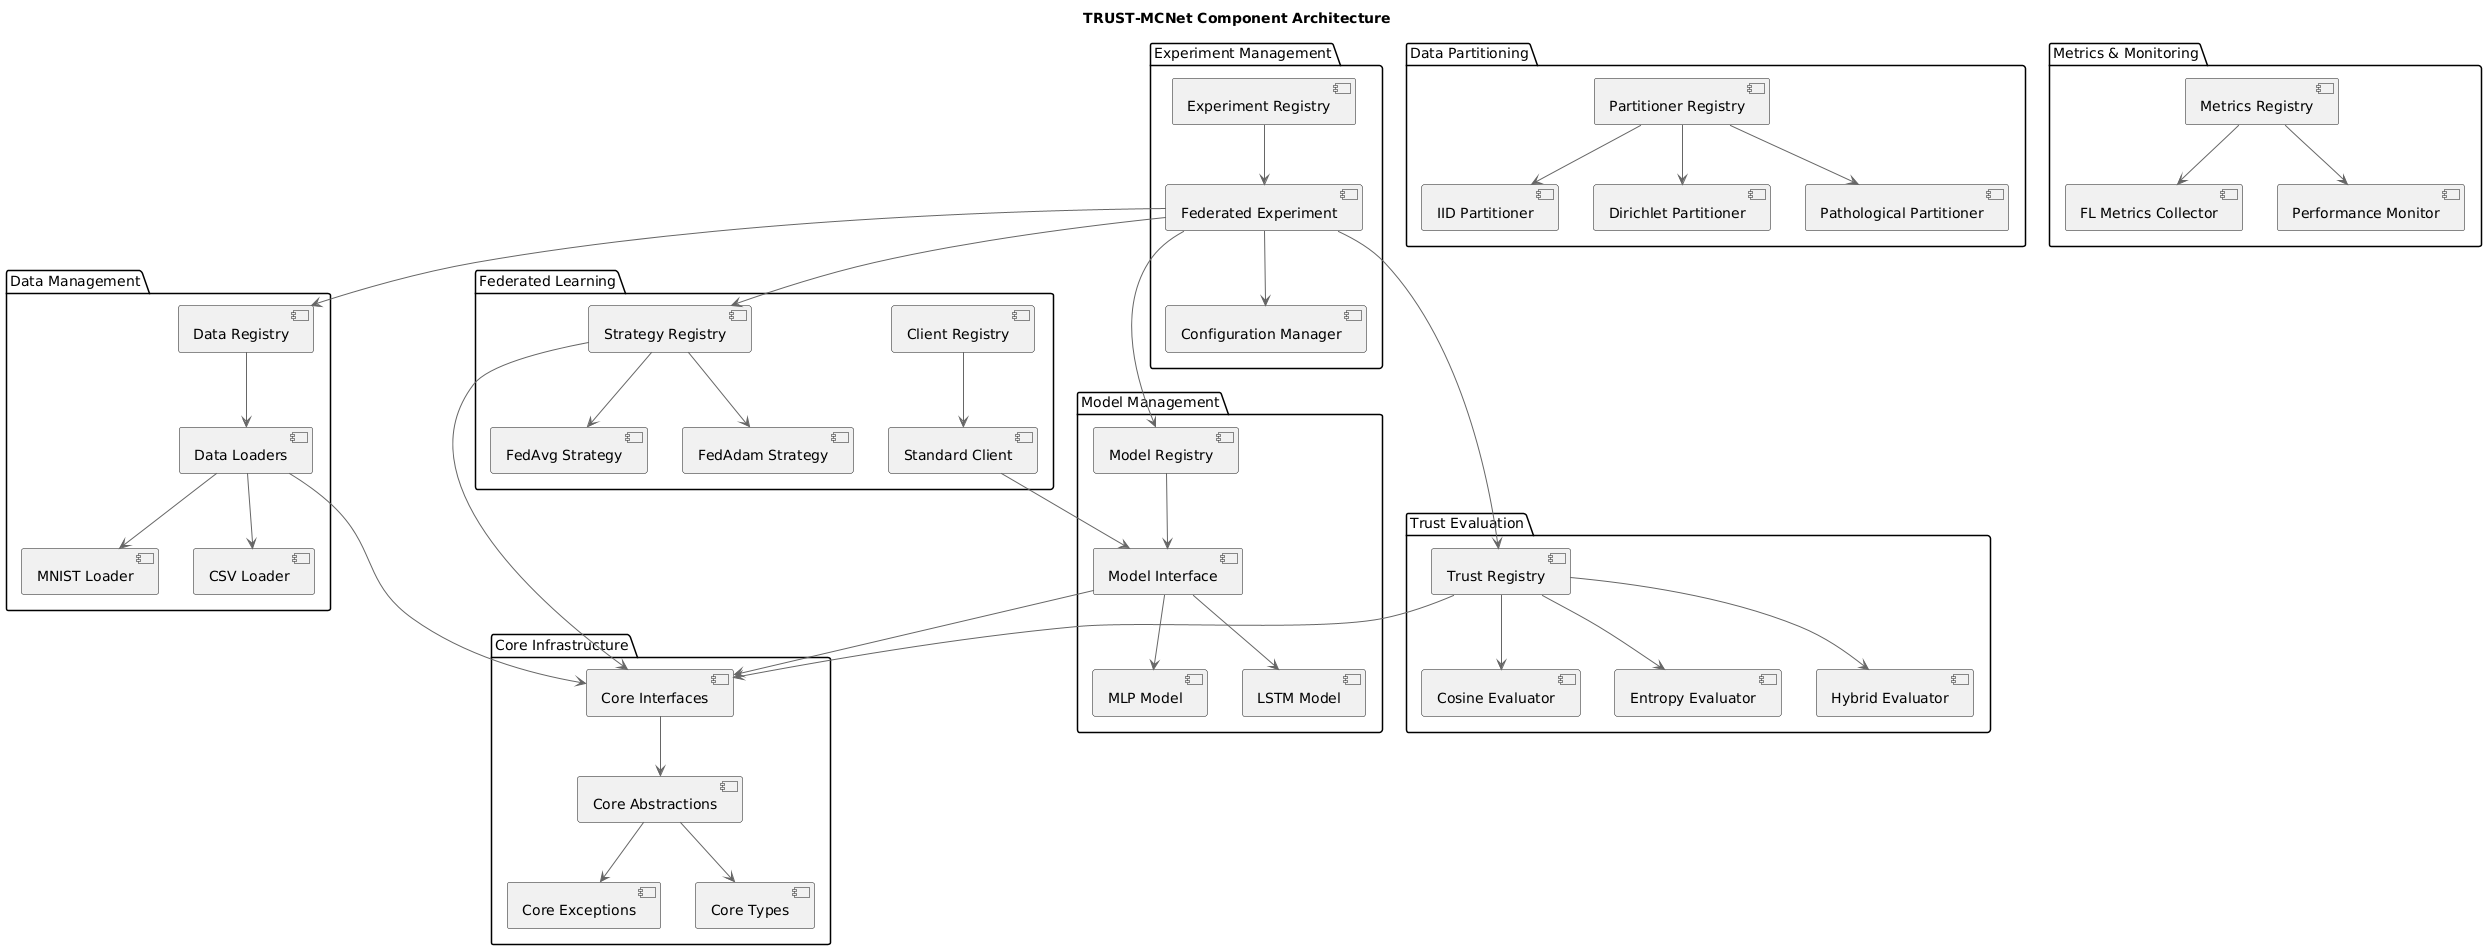

The diagram above was rendered by PlantUML. Its source (embedded in the PNG):
@startuml
!include <C4/C4_Component>

title TRUST-MCNet Component Architecture

package "Core Infrastructure" {
    component [Core Interfaces] as core_interfaces
    component [Core Abstractions] as core_abstractions
    component [Core Exceptions] as core_exceptions
    component [Core Types] as core_types
}

package "Data Management" {
    component [Data Loaders] as data_loaders
    component [Data Registry] as data_registry
    component [MNIST Loader] as mnist_loader
    component [CSV Loader] as csv_loader
}

package "Model Management" {
    component [Model Registry] as model_registry
    component [MLP Model] as mlp_model
    component [LSTM Model] as lstm_model
    component [Model Interface] as model_interface
}

package "Federated Learning" {
    component [Strategy Registry] as strategy_registry
    component [FedAvg Strategy] as fedavg_strategy
    component [FedAdam Strategy] as fedadam_strategy
    component [Client Registry] as client_registry
    component [Standard Client] as standard_client
}

package "Trust Evaluation" {
    component [Trust Registry] as trust_registry
    component [Cosine Evaluator] as cosine_evaluator
    component [Entropy Evaluator] as entropy_evaluator
    component [Hybrid Evaluator] as hybrid_evaluator
}

package "Data Partitioning" {
    component [Partitioner Registry] as partitioner_registry
    component [IID Partitioner] as iid_partitioner
    component [Dirichlet Partitioner] as dirichlet_partitioner
    component [Pathological Partitioner] as pathological_partitioner
}

package "Metrics & Monitoring" {
    component [Metrics Registry] as metrics_registry
    component [FL Metrics Collector] as fl_metrics_collector
    component [Performance Monitor] as performance_monitor
}

package "Experiment Management" {
    component [Experiment Registry] as experiment_registry
    component [Federated Experiment] as federated_experiment
    component [Configuration Manager] as config_manager
}

' Relationships
core_interfaces --> core_abstractions
core_abstractions --> core_exceptions
core_abstractions --> core_types

data_registry --> data_loaders
data_loaders --> mnist_loader
data_loaders --> csv_loader
data_loaders --> core_interfaces

model_registry --> model_interface
model_interface --> mlp_model
model_interface --> lstm_model
model_interface --> core_interfaces

strategy_registry --> fedavg_strategy
strategy_registry --> fedadam_strategy
strategy_registry --> core_interfaces

client_registry --> standard_client
standard_client --> model_interface

trust_registry --> cosine_evaluator
trust_registry --> entropy_evaluator
trust_registry --> hybrid_evaluator
trust_registry --> core_interfaces

partitioner_registry --> iid_partitioner
partitioner_registry --> dirichlet_partitioner
partitioner_registry --> pathological_partitioner

metrics_registry --> fl_metrics_collector
metrics_registry --> performance_monitor

experiment_registry --> federated_experiment
federated_experiment --> config_manager
federated_experiment --> data_registry
federated_experiment --> model_registry
federated_experiment --> strategy_registry
federated_experiment --> trust_registry
@enduml